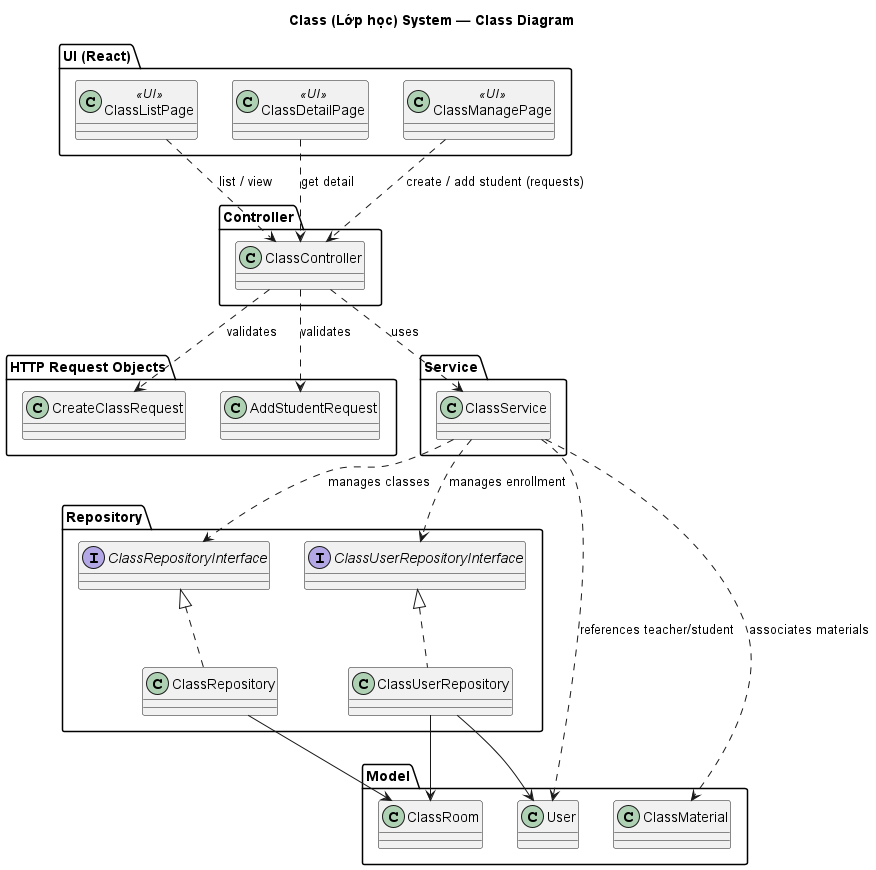

The diagram above was rendered by PlantUML. Its source (embedded in the PNG):
@startuml ClassSystem_ClassDiagram
title Class (Lớp học) System — Class Diagram

package "UI (React)" {
  class ClassListPage <<UI>>
  class ClassDetailPage <<UI>>
  class ClassManagePage <<UI>>
}

package "HTTP Request Objects" {
  class CreateClassRequest
  class AddStudentRequest
}

package "Controller" {
  class ClassController
}

package "Service" {
  class ClassService
}

package "Repository" {
  interface ClassRepositoryInterface
  class ClassRepository
  interface ClassUserRepositoryInterface
  class ClassUserRepository
}

package "Model" {
  class ClassRoom
  class ClassMaterial
  class User
}

' Relationships
ClassListPage ..> ClassController : list / view
ClassDetailPage ..> ClassController : get detail
ClassManagePage ..> ClassController : create / add student (requests)

ClassController ..> CreateClassRequest : validates
ClassController ..> AddStudentRequest : validates
ClassController ..> ClassService : uses

ClassService ..> ClassRepositoryInterface : manages classes
ClassService ..> ClassUserRepositoryInterface : manages enrollment
ClassService ..> ClassMaterial : associates materials
ClassService ..> User : references teacher/student

ClassRepositoryInterface <|.. ClassRepository
ClassUserRepositoryInterface <|.. ClassUserRepository

ClassRepository --> ClassRoom
ClassUserRepository --> User
ClassUserRepository --> ClassRoom

@enduml